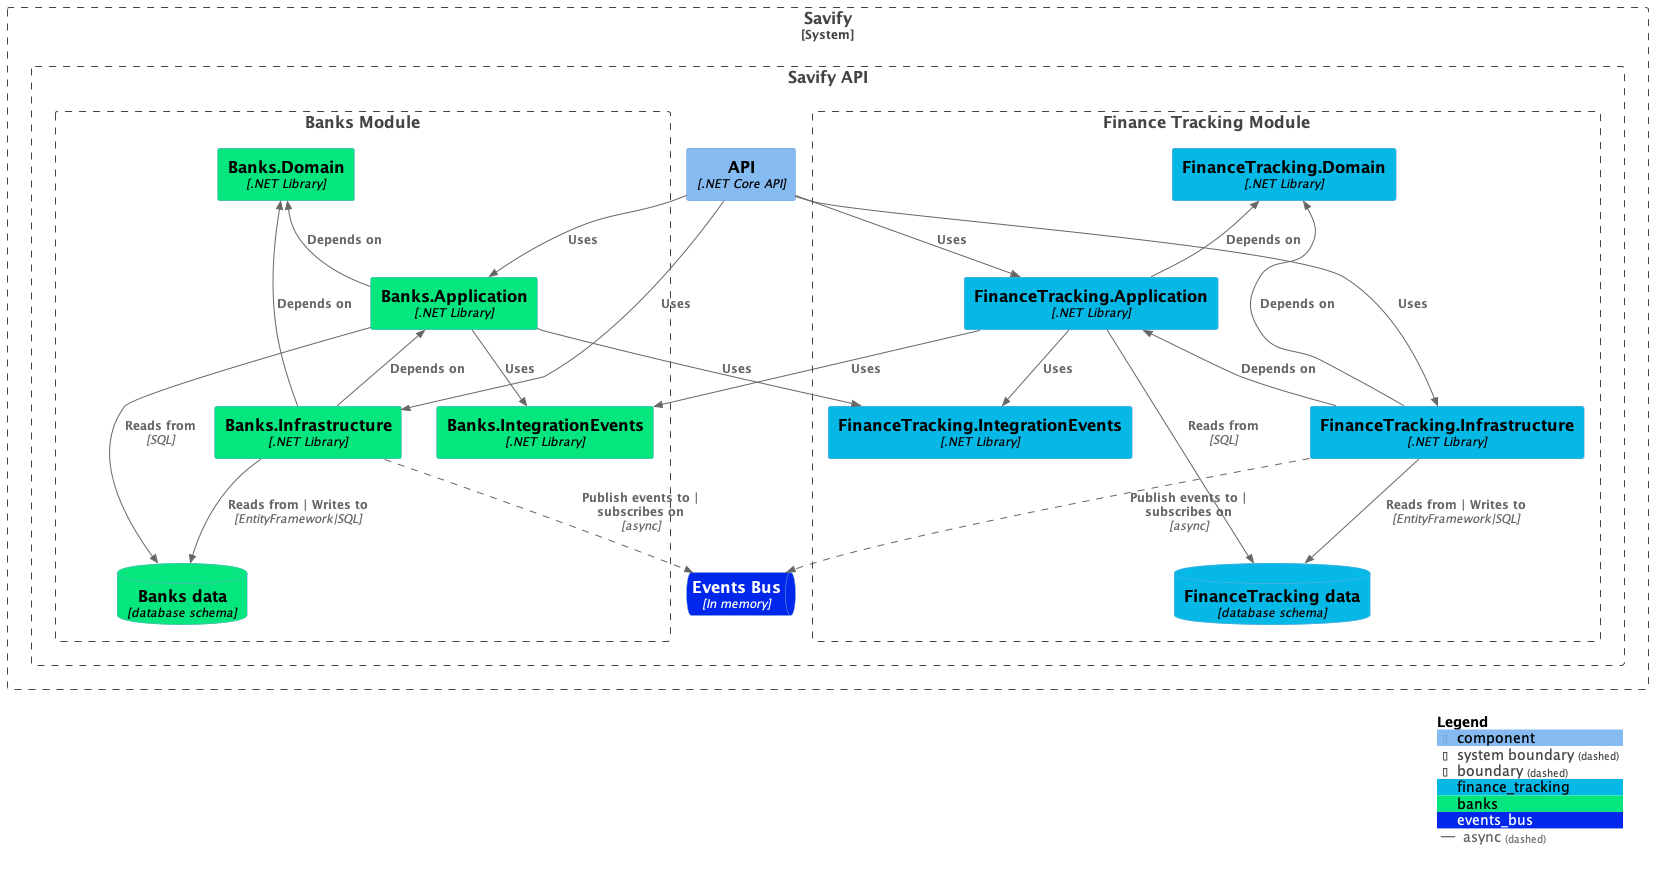

The diagram above was rendered by PlantUML. Its source (embedded in the PNG):
@startuml C3 Component - Module View (zoom-in)
!include <C4/C4_Component>

!define ICONS ./plantuml-icon-font-sprites
!include ICONS/font-awesome-5/mobile_alt.puml

AddElementTag("finance_tracking", $fontColor = "#000000", $bgColor = "#05B8E6")
AddElementTag("banks", $fontColor = "#000000", $bgColor="#05E67E")
AddElementTag("events_bus", $fontColor="#FFFFFF", $bgColor = "#0027EB")
AddRelTag("async", $textColor = "$ARROW_FONT_COLOR", $lineColor = "$ARROW_COLOR",$lineStyle = DashedLine())

System_Boundary(c1, "Savify") {
    Boundary(api, "Savify API") {
        Component(web_api, "API", ".NET Core API")
        
        Boundary(finance_tracking, "Finance Tracking Module") {
            Component(finance_tracking_infrastructure, "FinanceTracking.Infrastructure", ".NET Library", $tags="finance_tracking")
            Component(finance_tracking_application, "FinanceTracking.Application", ".NET Library", $tags="finance_tracking")
            Component(finance_tracking_domain, "FinanceTracking.Domain", ".NET Library", $tags="finance_tracking")
            Component(finance_tracking_integration_events, "FinanceTracking.IntegrationEvents", ".NET Library", $tags="finance_tracking")
            ComponentDb(finance_tracking_data, "FinanceTracking data", "database schema", $tags="finance_tracking")
        }

        Boundary(banks, "Banks Module") {
            Component(banks_infrastructure, "Banks.Infrastructure", ".NET Library", $tags="banks")
            Component(banks_application, "Banks.Application", ".NET Library", $tags="banks")
            Component(banks_domain, "Banks.Domain", ".NET Library", $tags="banks")
            Component(banks_integration_events, "Banks.IntegrationEvents", ".NET Library", $tags="banks")
            ComponentDb(banks_data, "Banks data", "database schema", $tags="banks")
        }

        ComponentQueue(events_bus, "Events Bus", "In memory", $tags="events_bus")
    }
}

Rel_D(web_api, finance_tracking_application, "Uses")
Rel_D(web_api, banks_application, "Uses")
Rel_D(web_api, finance_tracking_infrastructure, "Uses")
Rel_D(web_api, banks_infrastructure, "Uses")


Rel_U(finance_tracking_application, finance_tracking_domain, "Depends on")
Rel(finance_tracking_application, finance_tracking_data, "Reads from", "SQL")
Rel(finance_tracking_application, finance_tracking_integration_events, "Uses")
Rel(finance_tracking_application, banks_integration_events, "Uses")
Rel_U(finance_tracking_infrastructure, finance_tracking_application, "Depends on")
Rel_U(finance_tracking_infrastructure, finance_tracking_domain, "Depends on")
Rel(finance_tracking_infrastructure, finance_tracking_data, "Reads from | Writes to", "EntityFramework|SQL")
Rel(finance_tracking_infrastructure, events_bus, "Publish events to | subscribes on", "async", $tags="async")

Rel_U(banks_application, banks_domain, "Depends on")
Rel(banks_application, banks_data, "Reads from", "SQL")
Rel(banks_application, banks_integration_events, "Uses")
Rel(banks_application, finance_tracking_integration_events, "Uses")
Rel_U(banks_infrastructure, banks_application, "Depends on")
Rel_U(banks_infrastructure, banks_domain, "Depends on")
Rel(banks_infrastructure, banks_data, "Reads from | Writes to", "EntityFramework|SQL")
Rel(banks_infrastructure, events_bus, "Publish events to | subscribes on", "async", $tags="async")

SHOW_LEGEND()
@enduml